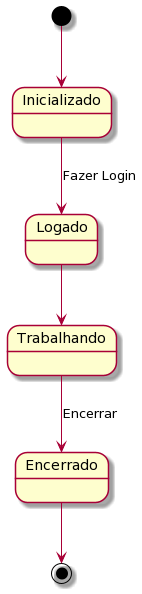

The diagram above was rendered by PlantUML. Its source (embedded in the PNG):
@startuml
[*]-->Inicializado 
Inicializado --> Logado : Fazer Login
Logado -->Trabalhando
Trabalhando --> Encerrado : Encerrar
Encerrado-->[*]
@enduml